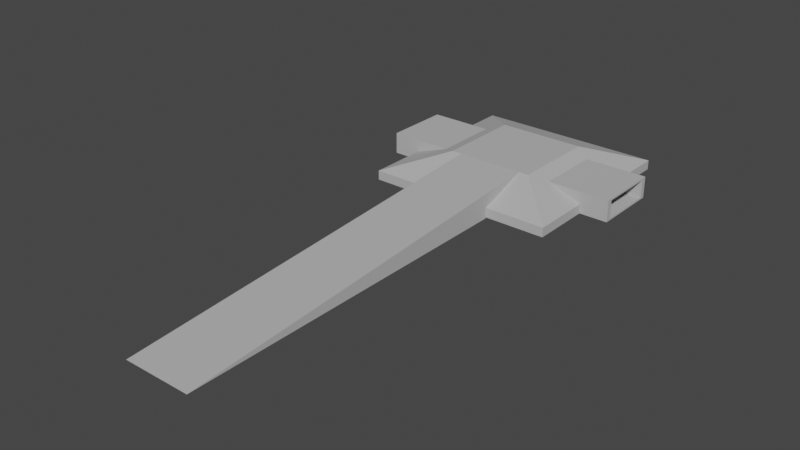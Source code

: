 # Source: Launchpad.blend  (saved by Blender 2.83.19; exported with 4.5.12 LTS)
import bpy
from mathutils import Matrix  # noqa: F401  (used for matrix-valued properties, if any)

bpy.ops.wm.read_factory_settings(use_empty=True)
scene = bpy.context.scene
scene.name = 'Scene'

# ---- materials (node trees are filled in below, after node groups)
mat_launchpad = bpy.data.materials.new('LaunchPad')

# ---- material node trees
mat_launchpad.use_nodes = True; mat_launchpad.node_tree.nodes.clear()
_N = mat_launchpad.node_tree.nodes; _L = mat_launchpad.node_tree.links
n0 = _N.new('ShaderNodeBsdfPrincipled'); n0.name = 'Principled BSDF'; n0.location = (10, 300)
n0.distribution = 'GGX'
n0.subsurface_method = 'BURLEY'
n0.inputs[0].default_value = (0.4869, 0.4869, 0.4869, 1.0)
n0.inputs[2].default_value = 0.8914
n0.inputs[3].default_value = 1.45
n0.inputs[27].default_value = (0.0, 0.0, 0.0, 1.0)
n0.inputs[28].default_value = 1.0
n1 = _N.new('ShaderNodeOutputMaterial'); n1.name = 'Material Output'; n1.location = (300, 300)
n2 = _N.new('ShaderNodeNormalMap'); n2.name = 'Normal Map'; n2.location = (-300, -300)
n2.label = 'Normal/Map'
n2.inputs[0].default_value = 0.0
_L.new(n0.outputs[0], n1.inputs[0])
_L.new(n2.outputs[0], n0.inputs[5])
n1.is_active_output = True

# ---- world
world_world = bpy.data.worlds.new('World'); scene.world = world_world
world_world.use_nodes = True; world_world.node_tree.nodes.clear()
_N = world_world.node_tree.nodes; _L = world_world.node_tree.links
n0 = _N.new('ShaderNodeOutputWorld'); n0.name = 'World Output'; n0.location = (300, 300)
n1 = _N.new('ShaderNodeBackground'); n1.name = 'Background'; n1.location = (10, 300)
n1.inputs[0].default_value = (0.05088, 0.05088, 0.05088, 1.0)
_L.new(n1.outputs[0], n0.inputs[0])
n0.is_active_output = True
world_world.color = (0.05088, 0.05088, 0.05088)
world_world.use_sun_shadow = False
world_world.sun_shadow_jitter_overblur = 0.0

# ---- meshes
me_cube_002 = bpy.data.meshes.new('Cube.002')
me_cube_002.from_pydata([(-5.665, 3.843, 7.418), (5.665, 3.843, 7.418), (-5.665, -0.9887, 6.461), (5.665, -0.9887, 6.461), (5.665, -0.9887, 75.71), (-5.665, -0.9887, 75.71), (7.418, 3.843, -7.418), (16.04, 0.798, -16.04), (7.418, 3.843, 7.418), (16.04, 0.798, 16.04), (-7.418, 3.843, -7.418), (-16.04, 0.798, -16.04), (-7.418, 3.843, 7.418), (-16.04, 0.798, 16.04), (16.04, -0.798, 16.04), (-16.04, -0.798, 16.04), (-16.04, -0.798, -16.04), (16.04, -0.798, -16.04), (16.04, 0.798, 5.665), (16.04, -0.7771, 5.665), (-16.04, -0.7771, 5.665), (10.14, 2.881, 5.665), (-10.14, 2.881, 5.665), (16.04, 0.798, -5.665), (-10.14, 2.881, -5.665), (10.14, 2.881, -5.665), (16.04, -0.7771, -5.665), (-16.04, 0.798, -5.665), (-16.04, -0.7771, -5.665), (-16.04, 0.798, 5.665), (-20.88, -0.7771, 5.665), (-20.88, 2.881, 5.665), (-20.88, -0.7771, -5.665), (-20.88, 2.881, -5.665), (20.88, -0.7771, 5.665), (20.88, 2.881, 5.665), (20.88, -0.7771, -5.665), (20.88, 2.881, -5.665), (20.88, -0.4785, 4.74), (-20.88, -0.4785, 4.74), (20.88, 2.583, 4.74), (-20.88, 2.583, 4.74), (20.88, 2.583, -4.74), (-20.88, 2.583, -4.74), (20.88, -0.4785, -4.74), (-20.88, -0.4785, -4.74)], [], [(1, 0, 5, 4), (3, 2, 0, 1), (4, 3, 1), (2, 5, 0), (5, 2, 3, 4), (6, 10, 12, 8), (8, 12, 13, 9), (6, 8, 9, 18, 21, 25, 23, 7), (12, 10, 11, 27, 24, 22, 29, 13), (10, 6, 7, 11), (16, 15, 13, 29, 20, 28, 27, 11), (17, 16, 11, 7), (15, 14, 9, 13), (14, 17, 7, 23, 26, 19, 18, 9), (17, 14, 15, 16), (28, 26, 23, 25, 24, 27), (20, 19, 26, 28), (21, 22, 24, 25), (19, 20, 29, 22, 21, 18), (30, 31, 41, 39, 45, 32), (32, 33, 37, 36), (36, 37, 42, 44, 38, 34), (34, 35, 31, 30), (32, 36, 34, 30), (37, 33, 31, 35), (45, 44, 42, 43), (34, 38, 40, 42, 37, 35), (32, 45, 43, 41, 31, 33), (39, 38, 44, 45), (38, 39, 41, 40), (40, 41, 43, 42)])
me_cube_002.polygons.foreach_set('use_smooth', [True] * 31)
_k = set([(0, 1), (0, 2), (0, 5), (1, 3), (1, 4), (2, 3), (2, 5), (3, 4), (4, 5), (6, 7), (6, 8), (6, 10), (7, 11), (7, 17), (7, 23), (8, 9), (8, 12), (9, 13), (9, 14), (9, 18), (10, 11), (10, 12), (11, 16), (11, 27), (12, 13), (13, 15), (13, 29), (14, 15), (14, 17), (15, 16), (16, 17), (18, 19), (18, 21), (19, 20), (19, 26), (20, 28), (20, 29), (21, 22), (21, 25), (22, 24), (22, 29), (23, 25), (23, 26), (24, 25), (24, 27), (26, 28), (27, 28), (30, 31), (30, 32), (30, 34), (31, 33), (31, 35), (32, 33), (32, 36), (33, 37), (34, 35), (34, 36), (35, 37), (36, 37), (38, 39), (38, 40), (38, 44), (39, 41), (39, 45), (40, 41), (40, 42), (41, 43), (42, 43), (42, 44), (43, 45), (44, 45)])
me_cube_002.attributes.new('sharp_edge', 'BOOLEAN', 'EDGE').data.foreach_set('value', [ (min(e.vertices), max(e.vertices)) in _k for e in me_cube_002.edges])
_uv = me_cube_002.uv_layers.new(name='UVMap')
_uv.uv.foreach_set('vector', [0.625, 0.5, 0.875, 0.5, 0.875, 0.7316, 0.625, 0.7316, 0.516, 0.5, 0.516, 0.25, 0.625, 0.25, 0.625, 0.5, 0.625, 0.7316, 0.516, 0.5, 0.625, 0.5, 0.516, 0.25, 0.625, 0.01836, 0.625, 0.25, 0.771, 0.7349, 0.771, 0.6489, 0.729, 0.6489, 0.729, 0.7349, 0.6922, 0.5672, 0.8078, 0.5672, 0.8078, 0.6828, 0.6922, 0.6828, 0.6922, 0.6828, 0.8078, 0.6828, 0.875, 0.75, 0.625, 0.75, 0.6922, 0.5672, 0.6922, 0.6828, 0.5578, 0.75, 0.5578, 0.6692, 0.6498, 0.6692, 0.6498, 0.5808, 0.5578, 0.5808, 0.5578, 0.5, 0.8078, 0.6828, 0.8078, 0.5672, 0.875, 0.5, 0.875, 0.5808, 0.829, 0.5808, 0.829, 0.6692, 0.875, 0.6692, 0.875, 0.75, 0.8078, 0.5672, 0.6922, 0.5672, 0.625, 0.5, 0.875, 0.5, 0.5226, 0.25, 0.5226, 0.0, 0.5578, 0.0, 0.5578, 0.08085, 0.5231, 0.08085, 0.5231, 0.1692, 0.5578, 0.1692, 0.5578, 0.25, 0.5226, 0.5, 0.5226, 0.25, 0.5578, 0.25, 0.5578, 0.5, 0.5226, 1.0, 0.5226, 0.75, 0.5578, 0.75, 0.5578, 1.0, 0.5226, 0.75, 0.5226, 0.5, 0.5578, 0.5, 0.5578, 0.5808, 0.5231, 0.5808, 0.5231, 0.6692, 0.5578, 0.6692, 0.5578, 0.75, 0.6514, 0.5264, 0.6514, 0.7236, 0.8486, 0.7236, 0.8486, 0.5264, 0.375, 0.279, 0.375, 0.471, 0.4826, 0.471, 0.625, 0.4357, 0.625, 0.3143, 0.4826, 0.279, 0.154, 0.75, 0.346, 0.75, 0.346, 0.5, 0.154, 0.5, 0.6893, 0.75, 0.8107, 0.75, 0.8107, 0.5, 0.6893, 0.5, 0.375, 0.779, 0.375, 0.971, 0.4826, 0.971, 0.625, 0.9357, 0.625, 0.8143, 0.4826, 0.779, 0.375, 0.0, 0.625, 0.0, 0.6046, 0.0204, 0.3954, 0.0204, 0.3954, 0.2296, 0.375, 0.25, 0.375, 0.25, 0.625, 0.25, 0.625, 0.5, 0.375, 0.5, 0.375, 0.5, 0.625, 0.5, 0.6046, 0.5204, 0.3954, 0.5204, 0.3954, 0.7296, 0.375, 0.75, 0.375, 0.75, 0.625, 0.75, 0.625, 1.0, 0.375, 1.0, 0.125, 0.5, 0.375, 0.5, 0.375, 0.75, 0.125, 0.75, 0.625, 0.5, 0.875, 0.5, 0.875, 0.75, 0.625, 0.75, 0.375, 0.2678, 0.375, 0.4822, 0.625, 0.4822, 0.625, 0.2678, 0.375, 0.75, 0.3954, 0.7296, 0.6046, 0.7296, 0.6046, 0.5204, 0.625, 0.5, 0.625, 0.75, 0.375, 0.25, 0.3954, 0.2296, 0.6046, 0.2296, 0.6046, 0.0204, 0.625, 0.0, 0.625, 0.25, 0.1428, 0.75, 0.3572, 0.75, 0.3572, 0.5, 0.1428, 0.5, 0.375, 0.7678, 0.375, 0.9822, 0.625, 0.9822, 0.625, 0.7678, 0.6428, 0.75, 0.8572, 0.75, 0.8572, 0.5, 0.6428, 0.5])
me_cube_002.materials.append(mat_launchpad)
me_cube_002.use_remesh_fix_poles = True
me_cube_002.use_remesh_preserve_attributes = False
me_cube_002.use_mirror_vertex_groups = False
me_cube_002.update()
me_cube_002.normals_split_custom_set([tuple(v) for v in zip(*[iter([0.0, 0.9975, 0.07058, 0.0, 0.9975, 0.07058, 0.0, 0.9975, 0.07058, 0.0, 0.9975, 0.07058, 0.0, 0.1942, -0.981, 0.0, 0.1942, -0.981, 0.0, 0.1942, -0.981, 0.0, 0.1942, -0.981, 1.0, -1.625e-07, 0.0, 1.0, -1.625e-07, 0.0, 1.0, -1.625e-07, 0.0, -1.0, -1.824e-07, 0.0, -1.0, -1.824e-07, 0.0, -1.0, -1.824e-07, 0.0, 0.0, -1.0, -3.671e-07, 0.0, -1.0, -3.671e-07, 0.0, -1.0, -3.671e-07, 0.0, -1.0, -3.671e-07, 0.0, 1.0, 3.293e-07, 0.0, 1.0, 3.293e-07, 0.0, 1.0, 3.293e-07, 0.0, 1.0, 3.293e-07, 0.0, 0.9429, 0.333, 0.0, 0.9429, 0.333, 0.0, 0.9429, 0.333, 0.0, 0.9429, 0.333, 0.333, 0.9429, 3.786e-07, 0.333, 0.9429, 3.786e-07, 0.333, 0.9429, 3.786e-07, 0.333, 0.9429, 3.786e-07, 0.333, 0.9429, 3.786e-07, 0.333, 0.9429, 3.786e-07, 0.333, 0.9429, 3.786e-07, 0.333, 0.9429, 3.786e-07, -0.333, 0.9429, 3.454e-07, -0.333, 0.9429, 3.454e-07, -0.333, 0.9429, 3.454e-07, -0.333, 0.9429, 3.454e-07, -0.333, 0.9429, 3.454e-07, -0.333, 0.9429, 3.454e-07, -0.333, 0.9429, 3.454e-07, -0.333, 0.9429, 3.454e-07, 0.0, 0.9429, -0.333, 0.0, 0.9429, -0.333, 0.0, 0.9429, -0.333, 0.0, 0.9429, -0.333, -1.0, 9.152e-07, 0.0, -1.0, 9.152e-07, 0.0, -1.0, 9.152e-07, 0.0, -1.0, 9.152e-07, 0.0, -1.0, 9.152e-07, 0.0, -1.0, 9.152e-07, 0.0, -1.0, 9.152e-07, 0.0, -1.0, 9.152e-07, 0.0, 0.0, 0.0, -1.0, 0.0, 0.0, -1.0, 0.0, 0.0, -1.0, 0.0, 0.0, -1.0, 3.726e-08, -5.976e-07, 1.0, 3.726e-08, -5.976e-07, 1.0, 3.726e-08, -5.976e-07, 1.0, 3.726e-08, -5.976e-07, 1.0, 1.0, 1.83e-06, 4.564e-08, 1.0, 1.83e-06, 4.564e-08, 1.0, 1.83e-06, 4.564e-08, 1.0, 1.83e-06, 4.564e-08, 1.0, 1.83e-06, 4.564e-08, 1.0, 1.83e-06, 4.564e-08, 1.0, 1.83e-06, 4.564e-08, 1.0, 1.83e-06, 4.564e-08, -7.514e-15, -1.0, -2.521e-07, -7.514e-15, -1.0, -2.521e-07, -7.514e-15, -1.0, -2.521e-07, -7.514e-15, -1.0, -2.521e-07, 0.0, 3.849e-08, 1.0, 0.0, 3.849e-08, 1.0, 0.0, 3.849e-08, 1.0, 0.0, 3.849e-08, 1.0, 0.0, 3.849e-08, 1.0, 0.0, 3.849e-08, 1.0, 0.0, 1.0, 5.773e-08, 0.0, 1.0, 5.773e-08, 0.0, 1.0, 5.773e-08, 0.0, 1.0, 5.773e-08, 0.0, -1.0, -1.328e-07, 0.0, -1.0, -1.328e-07, 0.0, -1.0, -1.328e-07, 0.0, -1.0, -1.328e-07, 0.0, 2.376e-07, -1.0, 0.0, 2.376e-07, -1.0, 0.0, 2.376e-07, -1.0, 0.0, 2.376e-07, -1.0, 0.0, 2.376e-07, -1.0, 0.0, 2.376e-07, -1.0, -1.0, -2.456e-06, 0.0, -1.0, -1.968e-06, 0.0, -1.0, -9.815e-07, 0.0, -1.0, -2.456e-06, 0.0, -1.0, -1.475e-06, 0.0, -1.0, -4.883e-07, 0.0, 0.0, -1.303e-07, -1.0, 0.0, -1.303e-07, -1.0, 0.0, -1.303e-07, -1.0, 0.0, -1.303e-07, -1.0, 1.0, 1.842e-06, 1.032e-06, 1.0, 9.874e-07, 6.213e-07, 1.0, -7.385e-07, -2.071e-07, 1.0, 1.842e-06, 1.032e-06, 1.0, 1.244e-07, 2.071e-07, 1.0, -1.601e-06, -6.213e-07, 0.0, -2.607e-07, 1.0, 0.0, -2.607e-07, 1.0, 0.0, -2.607e-07, 1.0, 0.0, -2.607e-07, 1.0, 0.0, -1.0, -5.645e-08, 0.0, -1.0, -5.645e-08, 0.0, -1.0, -5.645e-08, 0.0, -1.0, -5.645e-08, 0.0, 1.0, 2.581e-07, 0.0, 1.0, 2.581e-07, 0.0, 1.0, 2.581e-07, 0.0, 1.0, 2.581e-07, 0.0, 1.558e-07, 1.0, 0.0, 1.558e-07, 1.0, 0.0, 1.558e-07, 1.0, 0.0, 1.558e-07, 1.0, 1.0, -1.601e-06, -6.213e-07, 1.0, 1.244e-07, 2.071e-07, 1.0, -2.456e-06, -1.032e-06, 1.0, -7.385e-07, -2.071e-07, 1.0, 9.874e-07, 6.213e-07, 1.0, -2.456e-06, -1.032e-06, -1.0, -4.883e-07, 0.0, -1.0, -1.475e-06, 0.0, -1.0, 0.0, 0.0, -1.0, -9.815e-07, 0.0, -1.0, -1.968e-06, 0.0, -1.0, 0.0, 0.0, 0.0, 1.0, 2.409e-08, 0.0, 1.0, 2.409e-08, 0.0, 1.0, 2.409e-08, 0.0, 1.0, 2.409e-08, 0.0, 3.115e-07, -1.0, 0.0, 3.115e-07, -1.0, 0.0, 3.115e-07, -1.0, 0.0, 3.115e-07, -1.0, 0.0, -1.0, -2.506e-07, 0.0, -1.0, -2.506e-07, 0.0, -1.0, -2.506e-07, 0.0, -1.0, -2.506e-07])] * 3)])

# ---- objects
ob_cube_004 = bpy.data.objects.new('Cube.004', me_cube_002)

# ---- transforms, parenting, visibility, modifiers, constraints
ob_cube_004.location = (0.0, 0.0, 0.0)
ob_cube_004.rotation_euler = (1.571, -0.0, 0.0)
ob_cube_004.color = (0.8, 0.8, 0.8, 1.0)
ob_cube_004.lineart.crease_threshold = 0.0

# ---- collection membership
scene.collection.objects.link(ob_cube_004)

# ---- scene / render settings (as saved in the file)
scene.frame_start = 1; scene.frame_end = 250; scene.frame_set(235)
scene.render.engine = 'CYCLES'
scene.cycles.use_denoising = False
scene.cycles.samples = 128
scene.cycles.sampling_pattern = 'TABULATED_SOBOL'
scene.cycles.use_adaptive_sampling = False
scene.cycles.use_light_tree = False
scene.view_settings.view_transform = 'Filmic'
bpy.context.view_layer.update()

# ---- added for rendering (the .blend has no active camera and no usable light): camera, sun
cam_auto = bpy.data.cameras.new('AutoCamera')
cam_auto.lens = 50.0
cam_auto.sensor_width = 36.0
cam_auto.clip_end = 1638.62
ob_auto_camera = bpy.data.objects.new('AutoCamera', cam_auto)
scene.collection.objects.link(ob_auto_camera)
ob_auto_camera.location = (93.3689, -141.877, 76.1224)
ob_auto_camera.rotation_euler = (1.09748, -7.21219e-08, 0.694738)
scene.camera = ob_auto_camera
light_auto_sun = bpy.data.lights.new('AutoSun', 'SUN')
light_auto_sun.energy = 3.0
light_auto_sun.angle = 0.0523599
ob_auto_sun = bpy.data.objects.new('AutoSun', light_auto_sun)
scene.collection.objects.link(ob_auto_sun)
ob_auto_sun.rotation_euler = (0.872665, 0.174533, 0.523599)
bpy.context.view_layer.update()
